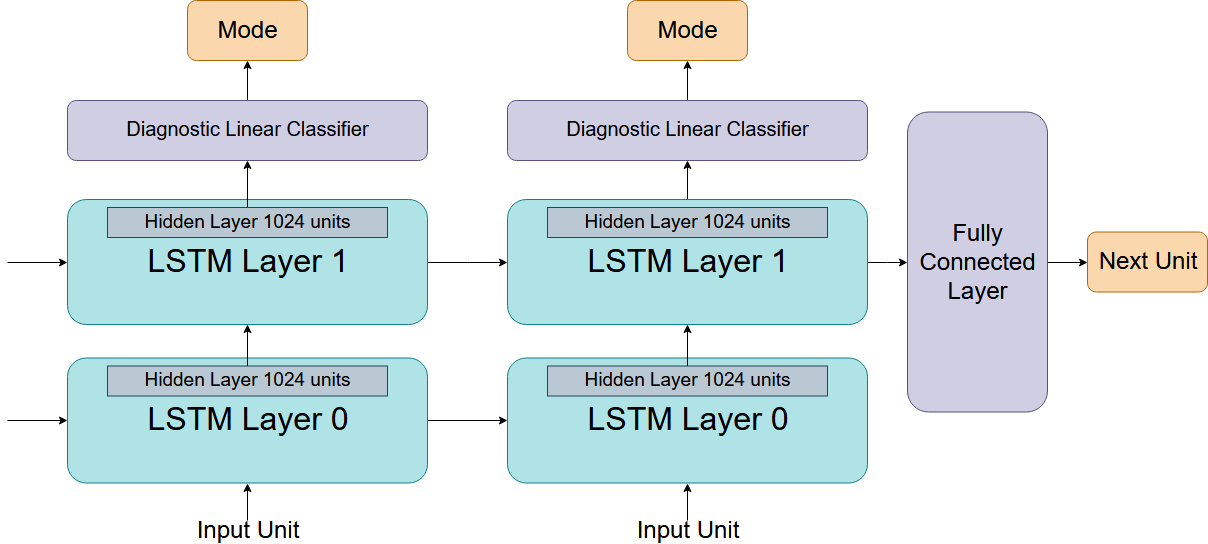

The diagram above was exported from draw.io. Its source (the exported page's mxGraphModel, read from the mxfile embedded in the PNG):
<mxGraphModel dx="1394" dy="781" grid="1" gridSize="10" guides="1" tooltips="1" connect="1" arrows="1" fold="1" page="1" pageScale="1" pageWidth="1100" pageHeight="850" background="#ffffff" math="0" shadow="0">
  <root>
    <mxCell id="0" />
    <mxCell id="1" parent="0" />
    <mxCell id="2" style="edgeStyle=orthogonalEdgeStyle;rounded=0;orthogonalLoop=1;jettySize=auto;html=1;entryX=0;entryY=0.5;entryDx=0;entryDy=0;fontSize=32;" edge="1" source="3" target="12" parent="1">
      <mxGeometry relative="1" as="geometry" />
    </mxCell>
    <mxCell id="3" value="LSTM Layer 1" style="rounded=1;whiteSpace=wrap;html=1;fillColor=#b0e3e6;strokeColor=#0e8088;fontSize=32;" vertex="1" parent="1">
      <mxGeometry x="80" y="379" width="360" height="125" as="geometry" />
    </mxCell>
    <mxCell id="4" style="edgeStyle=orthogonalEdgeStyle;rounded=0;orthogonalLoop=1;jettySize=auto;html=1;fontSize=32;entryX=0.5;entryY=1;entryDx=0;entryDy=0;" edge="1" source="5" target="20" parent="1">
      <mxGeometry relative="1" as="geometry">
        <mxPoint x="260" y="300" as="targetPoint" />
      </mxGeometry>
    </mxCell>
    <mxCell id="5" value="&lt;font style=&quot;font-size: 19px&quot;&gt;Hidden Layer 1024 units&lt;/font&gt;" style="rounded=0;whiteSpace=wrap;html=1;fillColor=#bac8d3;strokeColor=#23445d;" vertex="1" parent="1">
      <mxGeometry x="120" y="387" width="280" height="30" as="geometry" />
    </mxCell>
    <mxCell id="6" style="edgeStyle=orthogonalEdgeStyle;rounded=0;orthogonalLoop=1;jettySize=auto;html=1;entryX=0;entryY=0.5;entryDx=0;entryDy=0;fontSize=32;" edge="1" source="7" target="14" parent="1">
      <mxGeometry relative="1" as="geometry" />
    </mxCell>
    <mxCell id="7" value="LSTM Layer 0" style="rounded=1;whiteSpace=wrap;html=1;fillColor=#b0e3e6;strokeColor=#0e8088;fontSize=32;" vertex="1" parent="1">
      <mxGeometry x="80" y="537.5" width="360" height="125" as="geometry" />
    </mxCell>
    <mxCell id="8" style="edgeStyle=orthogonalEdgeStyle;rounded=0;orthogonalLoop=1;jettySize=auto;html=1;entryX=0.5;entryY=1;entryDx=0;entryDy=0;fontSize=32;" edge="1" source="9" target="3" parent="1">
      <mxGeometry relative="1" as="geometry" />
    </mxCell>
    <mxCell id="9" value="&lt;font style=&quot;font-size: 19px&quot;&gt;Hidden Layer 1024 units&lt;/font&gt;" style="rounded=0;whiteSpace=wrap;html=1;fillColor=#bac8d3;strokeColor=#23445d;" vertex="1" parent="1">
      <mxGeometry x="120" y="545.5" width="280" height="30" as="geometry" />
    </mxCell>
    <mxCell id="10" style="edgeStyle=orthogonalEdgeStyle;rounded=0;orthogonalLoop=1;jettySize=auto;html=1;fontSize=32;entryX=0;entryY=0.5;entryDx=0;entryDy=0;" edge="1" source="12" target="26" parent="1">
      <mxGeometry relative="1" as="geometry">
        <mxPoint x="960" y="441.5" as="targetPoint" />
      </mxGeometry>
    </mxCell>
    <mxCell id="11" style="edgeStyle=orthogonalEdgeStyle;rounded=0;orthogonalLoop=1;jettySize=auto;html=1;exitX=0.5;exitY=0;exitDx=0;exitDy=0;entryX=0.5;entryY=1;entryDx=0;entryDy=0;fontSize=24;" edge="1" source="12" target="23" parent="1">
      <mxGeometry relative="1" as="geometry" />
    </mxCell>
    <mxCell id="12" value="LSTM Layer 1" style="rounded=1;whiteSpace=wrap;html=1;fillColor=#b0e3e6;strokeColor=#0e8088;fontSize=32;" vertex="1" parent="1">
      <mxGeometry x="520" y="379" width="360" height="125" as="geometry" />
    </mxCell>
    <mxCell id="13" value="&lt;font style=&quot;font-size: 19px&quot;&gt;Hidden Layer 1024 units&lt;/font&gt;" style="rounded=0;whiteSpace=wrap;html=1;fillColor=#bac8d3;strokeColor=#23445d;" vertex="1" parent="1">
      <mxGeometry x="560" y="387" width="280" height="30" as="geometry" />
    </mxCell>
    <mxCell id="14" value="LSTM Layer 0" style="rounded=1;whiteSpace=wrap;html=1;fillColor=#b0e3e6;strokeColor=#0e8088;fontSize=32;" vertex="1" parent="1">
      <mxGeometry x="520" y="537.5" width="360" height="125" as="geometry" />
    </mxCell>
    <mxCell id="15" style="edgeStyle=orthogonalEdgeStyle;rounded=0;orthogonalLoop=1;jettySize=auto;html=1;entryX=0.5;entryY=1;entryDx=0;entryDy=0;fontSize=32;" edge="1" source="16" target="12" parent="1">
      <mxGeometry relative="1" as="geometry" />
    </mxCell>
    <mxCell id="16" value="&lt;font style=&quot;font-size: 19px&quot;&gt;Hidden Layer 1024 units&lt;/font&gt;" style="rounded=0;whiteSpace=wrap;html=1;fillColor=#bac8d3;strokeColor=#23445d;" vertex="1" parent="1">
      <mxGeometry x="560" y="545.5" width="280" height="30" as="geometry" />
    </mxCell>
    <mxCell id="17" value="" style="endArrow=classic;html=1;fontSize=32;entryX=0;entryY=0.5;entryDx=0;entryDy=0;" edge="1" target="7" parent="1">
      <mxGeometry width="50" height="50" relative="1" as="geometry">
        <mxPoint x="20" y="600" as="sourcePoint" />
        <mxPoint x="130" y="680" as="targetPoint" />
      </mxGeometry>
    </mxCell>
    <mxCell id="18" value="" style="endArrow=classic;html=1;fontSize=32;entryX=0;entryY=0.5;entryDx=0;entryDy=0;" edge="1" target="3" parent="1">
      <mxGeometry width="50" height="50" relative="1" as="geometry">
        <mxPoint x="20" y="442" as="sourcePoint" />
        <mxPoint x="90" y="610" as="targetPoint" />
      </mxGeometry>
    </mxCell>
    <mxCell id="19" style="edgeStyle=orthogonalEdgeStyle;rounded=0;orthogonalLoop=1;jettySize=auto;html=1;fontSize=20;" edge="1" source="20" target="21" parent="1">
      <mxGeometry relative="1" as="geometry">
        <mxPoint x="260" y="240" as="targetPoint" />
      </mxGeometry>
    </mxCell>
    <mxCell id="20" value="Diagnostic Linear Classifier" style="rounded=1;whiteSpace=wrap;html=1;fontSize=20;fillColor=#d0cee2;strokeColor=#56517e;" vertex="1" parent="1">
      <mxGeometry x="80" y="280" width="360" height="60" as="geometry" />
    </mxCell>
    <mxCell id="21" value="&lt;div&gt;Mode&lt;/div&gt;" style="rounded=1;whiteSpace=wrap;html=1;fontSize=24;fillColor=#fad7ac;strokeColor=#b46504;" vertex="1" parent="1">
      <mxGeometry x="200" y="180" width="120" height="60" as="geometry" />
    </mxCell>
    <mxCell id="22" style="edgeStyle=orthogonalEdgeStyle;rounded=0;orthogonalLoop=1;jettySize=auto;html=1;fontSize=20;" edge="1" source="23" target="24" parent="1">
      <mxGeometry relative="1" as="geometry">
        <mxPoint x="700" y="240" as="targetPoint" />
      </mxGeometry>
    </mxCell>
    <mxCell id="23" value="Diagnostic Linear Classifier" style="rounded=1;whiteSpace=wrap;html=1;fontSize=20;fillColor=#d0cee2;strokeColor=#56517e;" vertex="1" parent="1">
      <mxGeometry x="520" y="280" width="360" height="60" as="geometry" />
    </mxCell>
    <mxCell id="24" value="&lt;div&gt;Mode&lt;/div&gt;" style="rounded=1;whiteSpace=wrap;html=1;fontSize=24;fillColor=#fad7ac;strokeColor=#b46504;" vertex="1" parent="1">
      <mxGeometry x="640" y="180" width="120" height="60" as="geometry" />
    </mxCell>
    <mxCell id="25" style="edgeStyle=orthogonalEdgeStyle;rounded=0;orthogonalLoop=1;jettySize=auto;html=1;exitX=1;exitY=0.5;exitDx=0;exitDy=0;fontSize=24;" edge="1" source="26" parent="1">
      <mxGeometry relative="1" as="geometry">
        <mxPoint x="1100" y="442" as="targetPoint" />
      </mxGeometry>
    </mxCell>
    <mxCell id="26" value="&lt;div&gt;Fully&lt;/div&gt;&lt;div&gt;Connected&lt;/div&gt;&lt;div&gt;Layer&lt;br&gt;&lt;/div&gt;" style="rounded=1;whiteSpace=wrap;html=1;fontSize=24;fillColor=#d0cee2;strokeColor=#56517e;" vertex="1" parent="1">
      <mxGeometry x="920" y="291.5" width="140" height="300" as="geometry" />
    </mxCell>
    <mxCell id="27" value="&lt;div&gt;Next Unit&lt;/div&gt;" style="rounded=1;whiteSpace=wrap;html=1;fontSize=24;fillColor=#fad7ac;strokeColor=#b46504;" vertex="1" parent="1">
      <mxGeometry x="1100" y="411.5" width="120" height="60" as="geometry" />
    </mxCell>
    <mxCell id="28" style="edgeStyle=orthogonalEdgeStyle;rounded=0;orthogonalLoop=1;jettySize=auto;html=1;entryX=0.5;entryY=1;entryDx=0;entryDy=0;fontSize=24;" edge="1" source="29" target="7" parent="1">
      <mxGeometry relative="1" as="geometry" />
    </mxCell>
    <mxCell id="29" value="Input Unit" style="text;html=1;strokeColor=none;fillColor=none;align=center;verticalAlign=middle;whiteSpace=wrap;rounded=0;fontSize=24;" vertex="1" parent="1">
      <mxGeometry x="195" y="700" width="130" height="20" as="geometry" />
    </mxCell>
    <mxCell id="30" style="edgeStyle=orthogonalEdgeStyle;rounded=0;orthogonalLoop=1;jettySize=auto;html=1;entryX=0.5;entryY=1;entryDx=0;entryDy=0;fontSize=24;" edge="1" source="31" target="14" parent="1">
      <mxGeometry relative="1" as="geometry" />
    </mxCell>
    <mxCell id="31" value="Input Unit" style="text;html=1;strokeColor=none;fillColor=none;align=center;verticalAlign=middle;whiteSpace=wrap;rounded=0;fontSize=24;" vertex="1" parent="1">
      <mxGeometry x="635" y="700" width="130" height="20" as="geometry" />
    </mxCell>
  </root>
</mxGraphModel>